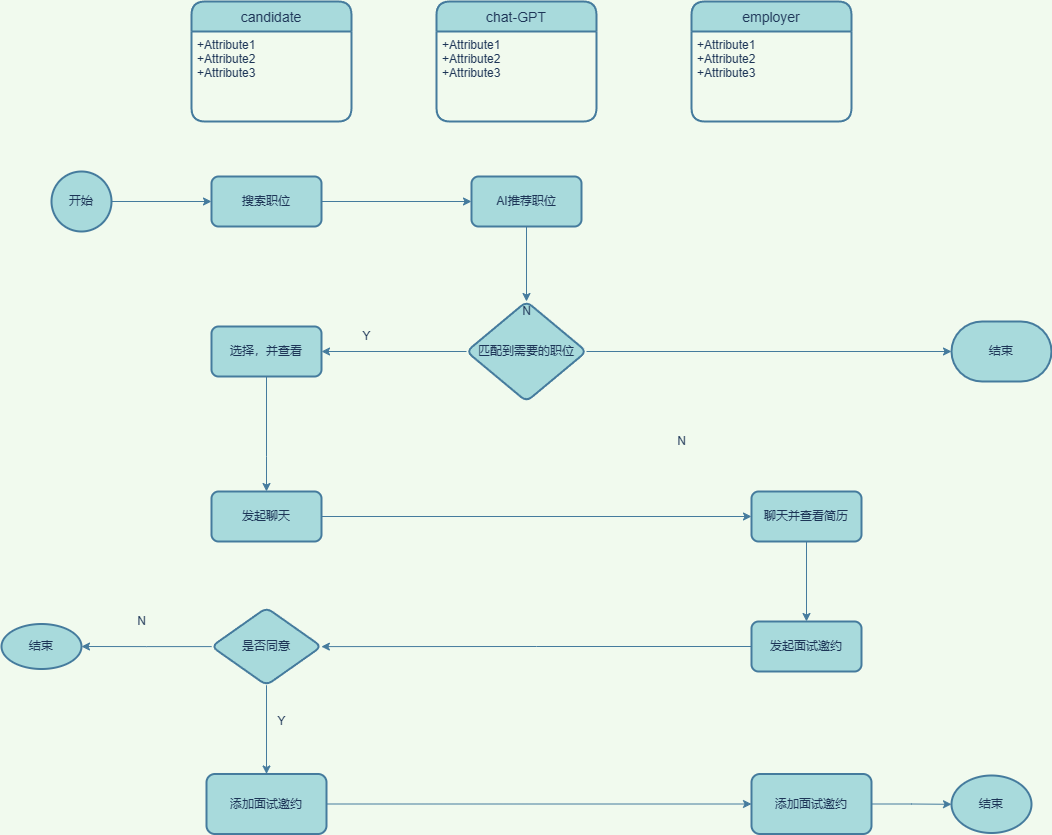

The diagram above was exported from draw.io. Its source (the exported page's mxGraphModel, read from the mxfile embedded in the PNG):
<mxGraphModel dx="2181" dy="788" grid="1" gridSize="10" guides="1" tooltips="1" connect="1" arrows="1" fold="1" page="1" pageScale="1" pageWidth="850" pageHeight="1100" background="#F1FAEE" math="0" shadow="0">
  <root>
    <mxCell id="0" />
    <mxCell id="1" parent="0" />
    <mxCell id="5" value="employer" style="swimlane;childLayout=stackLayout;horizontal=1;startSize=30;horizontalStack=0;rounded=1;fontSize=14;fontStyle=0;strokeWidth=2;resizeParent=0;resizeLast=1;shadow=0;dashed=0;align=center;strokeColor=#457B9D;fontColor=#1D3557;fillColor=#A8DADC;" parent="1" vertex="1">
      <mxGeometry x="520" y="120" width="160" height="120" as="geometry" />
    </mxCell>
    <mxCell id="6" value="+Attribute1&#10;+Attribute2&#10;+Attribute3" style="align=left;strokeColor=none;fillColor=none;spacingLeft=4;fontSize=12;verticalAlign=top;resizable=0;rotatable=0;part=1;fontColor=#1D3557;" parent="5" vertex="1">
      <mxGeometry y="30" width="160" height="90" as="geometry" />
    </mxCell>
    <mxCell id="7" value="candidate" style="swimlane;childLayout=stackLayout;horizontal=1;startSize=30;horizontalStack=0;rounded=1;fontSize=14;fontStyle=0;strokeWidth=2;resizeParent=0;resizeLast=1;shadow=0;dashed=0;align=center;strokeColor=#457B9D;fontColor=#1D3557;fillColor=#A8DADC;" parent="1" vertex="1">
      <mxGeometry x="20" y="120" width="160" height="120" as="geometry" />
    </mxCell>
    <mxCell id="8" value="+Attribute1&#10;+Attribute2&#10;+Attribute3" style="align=left;strokeColor=none;fillColor=none;spacingLeft=4;fontSize=12;verticalAlign=top;resizable=0;rotatable=0;part=1;fontColor=#1D3557;" parent="7" vertex="1">
      <mxGeometry y="30" width="160" height="90" as="geometry" />
    </mxCell>
    <mxCell id="9" value="chat-GPT" style="swimlane;childLayout=stackLayout;horizontal=1;startSize=30;horizontalStack=0;rounded=1;fontSize=14;fontStyle=0;strokeWidth=2;resizeParent=0;resizeLast=1;shadow=0;dashed=0;align=center;strokeColor=#457B9D;fontColor=#1D3557;fillColor=#A8DADC;" parent="1" vertex="1">
      <mxGeometry x="265" y="120" width="160" height="120" as="geometry" />
    </mxCell>
    <mxCell id="10" value="+Attribute1&#10;+Attribute2&#10;+Attribute3" style="align=left;strokeColor=none;fillColor=none;spacingLeft=4;fontSize=12;verticalAlign=top;resizable=0;rotatable=0;part=1;fontColor=#1D3557;" parent="9" vertex="1">
      <mxGeometry y="30" width="160" height="90" as="geometry" />
    </mxCell>
    <mxCell id="18" style="edgeStyle=orthogonalEdgeStyle;rounded=0;orthogonalLoop=1;jettySize=auto;html=1;entryX=0;entryY=0.5;entryDx=0;entryDy=0;strokeColor=#457B9D;fontColor=#1D3557;fillColor=#A8DADC;" parent="1" source="15" target="17" edge="1">
      <mxGeometry relative="1" as="geometry" />
    </mxCell>
    <mxCell id="15" value="开始" style="strokeWidth=2;html=1;shape=mxgraph.flowchart.start_2;whiteSpace=wrap;strokeColor=#457B9D;fontColor=#1D3557;fillColor=#A8DADC;" parent="1" vertex="1">
      <mxGeometry x="-120" y="290" width="60" height="60" as="geometry" />
    </mxCell>
    <mxCell id="22" style="edgeStyle=orthogonalEdgeStyle;rounded=0;orthogonalLoop=1;jettySize=auto;html=1;strokeColor=#457B9D;fontColor=#1D3557;fillColor=#A8DADC;" parent="1" source="17" target="21" edge="1">
      <mxGeometry relative="1" as="geometry" />
    </mxCell>
    <mxCell id="17" value="搜索职位" style="rounded=1;whiteSpace=wrap;html=1;absoluteArcSize=1;arcSize=14;strokeWidth=2;strokeColor=#457B9D;fontColor=#1D3557;fillColor=#A8DADC;" parent="1" vertex="1">
      <mxGeometry x="40" y="295" width="110" height="50" as="geometry" />
    </mxCell>
    <mxCell id="24" value="" style="edgeStyle=orthogonalEdgeStyle;rounded=0;orthogonalLoop=1;jettySize=auto;html=1;strokeColor=#457B9D;fontColor=#1D3557;fillColor=#A8DADC;" parent="1" source="21" target="23" edge="1">
      <mxGeometry relative="1" as="geometry" />
    </mxCell>
    <mxCell id="21" value="AI推荐职位" style="rounded=1;whiteSpace=wrap;html=1;absoluteArcSize=1;arcSize=14;strokeWidth=2;strokeColor=#457B9D;fontColor=#1D3557;fillColor=#A8DADC;" parent="1" vertex="1">
      <mxGeometry x="300" y="295" width="110" height="50" as="geometry" />
    </mxCell>
    <mxCell id="26" value="" style="edgeStyle=orthogonalEdgeStyle;rounded=0;orthogonalLoop=1;jettySize=auto;html=1;strokeColor=#457B9D;fontColor=#1D3557;fillColor=#A8DADC;" parent="1" source="23" target="25" edge="1">
      <mxGeometry relative="1" as="geometry" />
    </mxCell>
    <mxCell id="70" style="edgeStyle=orthogonalEdgeStyle;rounded=0;orthogonalLoop=1;jettySize=auto;html=1;entryX=0;entryY=0.5;entryDx=0;entryDy=0;entryPerimeter=0;strokeColor=#457B9D;fontColor=#1D3557;fillColor=#A8DADC;" parent="1" source="23" target="32" edge="1">
      <mxGeometry relative="1" as="geometry" />
    </mxCell>
    <mxCell id="23" value="匹配到需要的职位" style="rhombus;whiteSpace=wrap;html=1;fillColor=#A8DADC;strokeColor=#457B9D;fontColor=#1D3557;rounded=1;arcSize=14;strokeWidth=2;" parent="1" vertex="1">
      <mxGeometry x="295" y="420" width="120" height="100" as="geometry" />
    </mxCell>
    <mxCell id="29" value="" style="edgeStyle=orthogonalEdgeStyle;rounded=0;orthogonalLoop=1;jettySize=auto;html=1;strokeColor=#457B9D;fontColor=#1D3557;fillColor=#A8DADC;" parent="1" source="25" target="28" edge="1">
      <mxGeometry relative="1" as="geometry">
        <Array as="points">
          <mxPoint x="95" y="575" />
        </Array>
      </mxGeometry>
    </mxCell>
    <mxCell id="25" value="选择，并查看" style="whiteSpace=wrap;html=1;fillColor=#A8DADC;strokeColor=#457B9D;fontColor=#1D3557;rounded=1;arcSize=14;strokeWidth=2;" parent="1" vertex="1">
      <mxGeometry x="40" y="445" width="110" height="50" as="geometry" />
    </mxCell>
    <mxCell id="27" value="Y" style="text;html=1;align=center;verticalAlign=middle;resizable=0;points=[];autosize=1;strokeColor=none;fillColor=none;fontColor=#1D3557;" parent="1" vertex="1">
      <mxGeometry x="180" y="440" width="30" height="30" as="geometry" />
    </mxCell>
    <mxCell id="35" style="edgeStyle=orthogonalEdgeStyle;rounded=0;orthogonalLoop=1;jettySize=auto;html=1;strokeColor=#457B9D;fontColor=#1D3557;fillColor=#A8DADC;" parent="1" source="28" target="34" edge="1">
      <mxGeometry relative="1" as="geometry" />
    </mxCell>
    <mxCell id="28" value="发起聊天" style="whiteSpace=wrap;html=1;fillColor=#A8DADC;strokeColor=#457B9D;fontColor=#1D3557;rounded=1;arcSize=14;strokeWidth=2;" parent="1" vertex="1">
      <mxGeometry x="40" y="610" width="110" height="50" as="geometry" />
    </mxCell>
    <mxCell id="32" value="结束" style="strokeWidth=2;html=1;shape=mxgraph.flowchart.terminator;whiteSpace=wrap;strokeColor=#457B9D;fontColor=#1D3557;fillColor=#A8DADC;" parent="1" vertex="1">
      <mxGeometry x="780" y="440" width="100" height="60" as="geometry" />
    </mxCell>
    <mxCell id="33" value="N" style="text;html=1;align=center;verticalAlign=middle;resizable=0;points=[];autosize=1;strokeColor=none;fillColor=none;fontColor=#1D3557;" parent="1" vertex="1">
      <mxGeometry x="340" y="415" width="30" height="30" as="geometry" />
    </mxCell>
    <mxCell id="37" value="" style="edgeStyle=orthogonalEdgeStyle;rounded=0;orthogonalLoop=1;jettySize=auto;html=1;strokeColor=#457B9D;fontColor=#1D3557;fillColor=#A8DADC;" parent="1" source="34" target="36" edge="1">
      <mxGeometry relative="1" as="geometry" />
    </mxCell>
    <mxCell id="34" value="聊天并查看简历" style="whiteSpace=wrap;html=1;fillColor=#A8DADC;strokeColor=#457B9D;fontColor=#1D3557;rounded=1;arcSize=14;strokeWidth=2;" parent="1" vertex="1">
      <mxGeometry x="580" y="610" width="110" height="50" as="geometry" />
    </mxCell>
    <mxCell id="39" value="" style="edgeStyle=orthogonalEdgeStyle;rounded=0;orthogonalLoop=1;jettySize=auto;html=1;strokeColor=#457B9D;fontColor=#1D3557;fillColor=#A8DADC;" parent="1" source="36" target="40" edge="1">
      <mxGeometry relative="1" as="geometry">
        <mxPoint x="155" y="765" as="targetPoint" />
      </mxGeometry>
    </mxCell>
    <mxCell id="36" value="发起面试邀约" style="whiteSpace=wrap;html=1;fillColor=#A8DADC;strokeColor=#457B9D;fontColor=#1D3557;rounded=1;arcSize=14;strokeWidth=2;" parent="1" vertex="1">
      <mxGeometry x="580" y="740" width="110" height="50" as="geometry" />
    </mxCell>
    <mxCell id="45" value="" style="edgeStyle=orthogonalEdgeStyle;rounded=0;orthogonalLoop=1;jettySize=auto;html=1;strokeColor=#457B9D;fontColor=#1D3557;fillColor=#A8DADC;" parent="1" source="40" target="44" edge="1">
      <mxGeometry relative="1" as="geometry" />
    </mxCell>
    <mxCell id="50" value="" style="edgeStyle=orthogonalEdgeStyle;rounded=0;orthogonalLoop=1;jettySize=auto;html=1;strokeColor=#457B9D;fontColor=#1D3557;fillColor=#A8DADC;" parent="1" source="40" target="49" edge="1">
      <mxGeometry relative="1" as="geometry" />
    </mxCell>
    <mxCell id="40" value="是否同意" style="rhombus;whiteSpace=wrap;html=1;fillColor=#A8DADC;strokeColor=#457B9D;fontColor=#1D3557;rounded=1;arcSize=14;strokeWidth=2;" parent="1" vertex="1">
      <mxGeometry x="40" y="726.25" width="110" height="77.5" as="geometry" />
    </mxCell>
    <mxCell id="53" value="" style="edgeStyle=orthogonalEdgeStyle;rounded=0;orthogonalLoop=1;jettySize=auto;html=1;strokeColor=#457B9D;fontColor=#1D3557;fillColor=#A8DADC;" parent="1" source="44" target="52" edge="1">
      <mxGeometry relative="1" as="geometry" />
    </mxCell>
    <mxCell id="44" value="添加面试邀约" style="rounded=1;whiteSpace=wrap;html=1;fillColor=#A8DADC;strokeColor=#457B9D;fontColor=#1D3557;arcSize=14;strokeWidth=2;" parent="1" vertex="1">
      <mxGeometry x="35" y="892.5" width="120" height="60" as="geometry" />
    </mxCell>
    <mxCell id="46" value="Y" style="text;html=1;align=center;verticalAlign=middle;resizable=0;points=[];autosize=1;strokeColor=none;fillColor=none;fontColor=#1D3557;" parent="1" vertex="1">
      <mxGeometry x="95" y="825" width="30" height="30" as="geometry" />
    </mxCell>
    <mxCell id="49" value="结束" style="ellipse;whiteSpace=wrap;html=1;fillColor=#A8DADC;strokeColor=#457B9D;fontColor=#1D3557;rounded=1;arcSize=14;strokeWidth=2;" parent="1" vertex="1">
      <mxGeometry x="-170" y="742.5" width="80" height="45" as="geometry" />
    </mxCell>
    <mxCell id="51" value="N" style="text;html=1;align=center;verticalAlign=middle;resizable=0;points=[];autosize=1;strokeColor=none;fillColor=none;fontColor=#1D3557;" parent="1" vertex="1">
      <mxGeometry x="-45" y="725" width="30" height="30" as="geometry" />
    </mxCell>
    <mxCell id="57" value="" style="edgeStyle=orthogonalEdgeStyle;rounded=0;orthogonalLoop=1;jettySize=auto;html=1;strokeColor=#457B9D;fontColor=#1D3557;fillColor=#A8DADC;" parent="1" source="52" target="56" edge="1">
      <mxGeometry relative="1" as="geometry" />
    </mxCell>
    <mxCell id="52" value="添加面试邀约" style="whiteSpace=wrap;html=1;fillColor=#A8DADC;strokeColor=#457B9D;fontColor=#1D3557;rounded=1;arcSize=14;strokeWidth=2;" parent="1" vertex="1">
      <mxGeometry x="580" y="892.5" width="120" height="60" as="geometry" />
    </mxCell>
    <mxCell id="56" value="结束" style="ellipse;whiteSpace=wrap;html=1;fillColor=#A8DADC;strokeColor=#457B9D;fontColor=#1D3557;rounded=1;arcSize=14;strokeWidth=2;" parent="1" vertex="1">
      <mxGeometry x="780" y="894" width="80" height="57.5" as="geometry" />
    </mxCell>
    <mxCell id="74" value="N" style="text;html=1;align=center;verticalAlign=middle;resizable=0;points=[];autosize=1;strokeColor=none;fillColor=none;fontColor=#1D3557;" parent="1" vertex="1">
      <mxGeometry x="495" y="545" width="30" height="30" as="geometry" />
    </mxCell>
  </root>
</mxGraphModel>